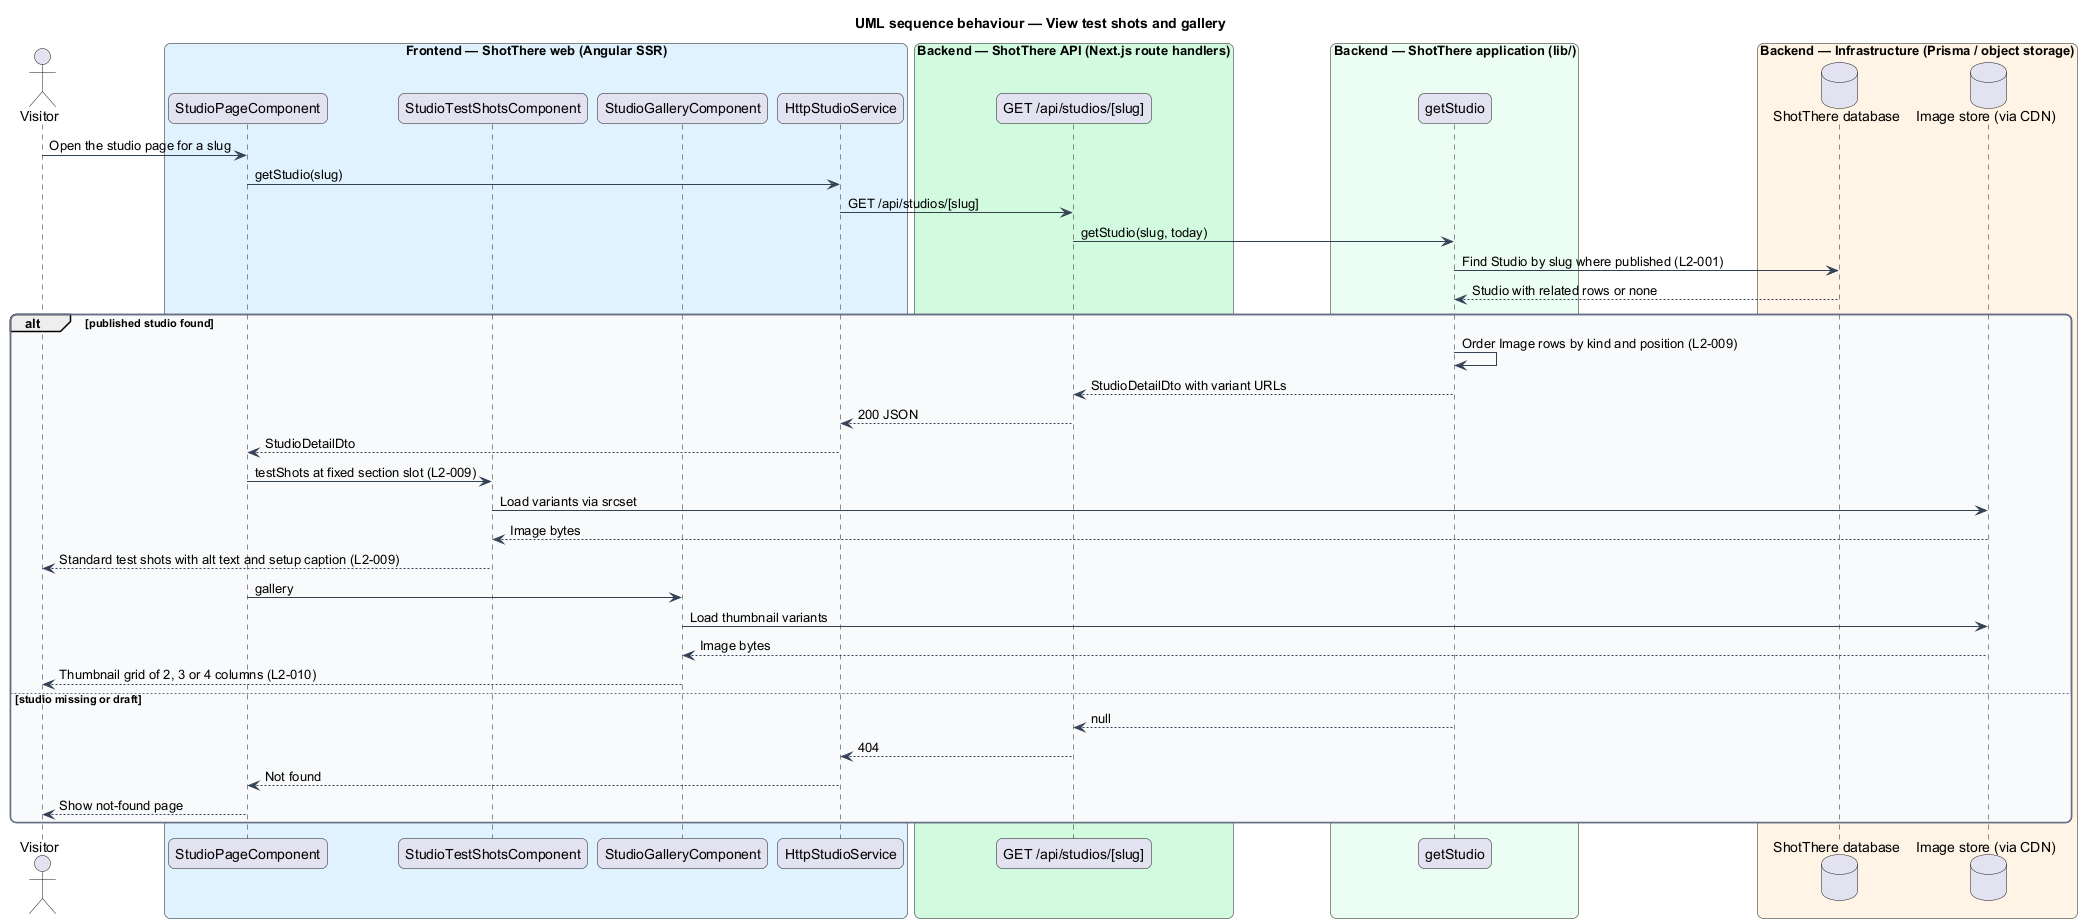

The diagram above was rendered by PlantUML. Its source (embedded in the PNG):
@startuml
title UML sequence behaviour — View test shots and gallery
skinparam backgroundColor #FFFFFF
skinparam shadowing false
skinparam roundcorner 12
skinparam defaultFontName Arial
skinparam ArrowColor #344054
skinparam rectangle {
  BorderColor #344054
  FontColor #101828
}
skinparam package {
  BorderColor #667085
  FontColor #101828
  BackgroundColor #F9FAFB
}
actor "Visitor" as visitor
box "Frontend — ShotThere web (Angular SSR)" #E0F2FE
  participant "StudioPageComponent" as page
  participant "StudioTestShotsComponent" as shots
  participant "StudioGalleryComponent" as gal
  participant "HttpStudioService" as svc
end box
box "Backend — ShotThere API (Next.js route handlers)" #D1FADF
  participant "GET /api/studios/[slug]" as route
end box
box "Backend — ShotThere application (lib/)" #ECFDF3
  participant "getStudio" as get
end box
box "Backend — Infrastructure (Prisma / object storage)" #FFF4E5
  database "ShotThere database" as db
  database "Image store (via CDN)" as store
end box
visitor -> page : Open the studio page for a slug
page -> svc : getStudio(slug)
svc -> route : GET /api/studios/[slug]
route -> get : getStudio(slug, today)
get -> db : Find Studio by slug where published (L2-001)
db --> get : Studio with related rows or none
alt published studio found
  get -> get : Order Image rows by kind and position (L2-009)
  get --> route : StudioDetailDto with variant URLs
  route --> svc : 200 JSON
  svc --> page : StudioDetailDto
  page -> shots : testShots at fixed section slot (L2-009)
  shots -> store : Load variants via srcset
  store --> shots : Image bytes
  shots --> visitor : Standard test shots with alt text and setup caption (L2-009)
  page -> gal : gallery
  gal -> store : Load thumbnail variants
  store --> gal : Image bytes
  gal --> visitor : Thumbnail grid of 2, 3 or 4 columns (L2-010)
else studio missing or draft
  get --> route : null
  route --> svc : 404
  svc --> page : Not found
  page --> visitor : Show not-found page
end
@enduml